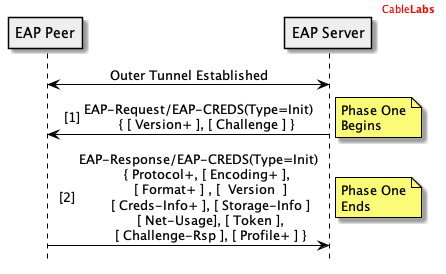

The diagram above was rendered by PlantUML. Its source (embedded in the PNG):
@startuml

header
<font color="red">Cable<b>Labs</b></font>
endheader

hide footbox

skinparam sequenceMessageAlign center
skinparam NoteBorderColor black


skinparam sequence {
	borderColor black
	ArrowColor black
	ActorBorderColor black
	ParticipantBorderColor black
	LifeLineBorderColor black
	LifeLineBackgroundColor white
}

Participant "EAP Peer" as P #eee
Participant "EAP Server" as S #eee

P<->S: Outer Tunnel Established

autonumber 1 "[##]"
S->P: EAP-Request/EAP-CREDS(Type=Init)\n    { [ Version+ ], [ Challenge ] }
note right: Phase One\nBegins

P->S: EAP-Response/EAP-CREDS(Type=Init)\n    { Protocol+, [ Encoding+ ],\n      [ Format+ ] , [  Version  ]\n      [ Creds-Info+ ], [ Storage-Info ]\n      [ Net-Usage], [ Token ],\n      [ Challenge-Rsp ], [ Profile+ ] }
note right: Phase One\nEnds

@enduml